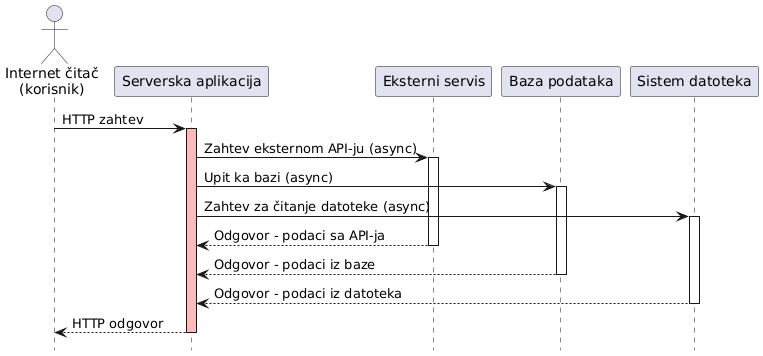

The diagram above was rendered by PlantUML. Its source (embedded in the PNG):
@startuml
hide footbox

actor "Internet čitač\n(korisnik)" as Client
participant "Serverska aplikacija" as Server
participant "Eksterni servis" as ExternalService
participant "Baza podataka" as Database
participant "Sistem datoteka" as FileSystem

Client -> Server : HTTP zahtev

activate Server #FBB

Server -> ExternalService : Zahtev eksternom API-ju (async)
activate ExternalService

Server -> Database : Upit ka bazi (async)
activate Database

Server -> FileSystem : Zahtev za čitanje datoteke (async)
activate FileSystem

ExternalService --> Server : Odgovor - podaci sa API-ja
deactivate ExternalService

Database --> Server : Odgovor - podaci iz baze
deactivate Database

FileSystem --> Server : Odgovor - podaci iz datoteka
deactivate FileSystem

Server --> Client : HTTP odgovor
deactivate Server
@enduml